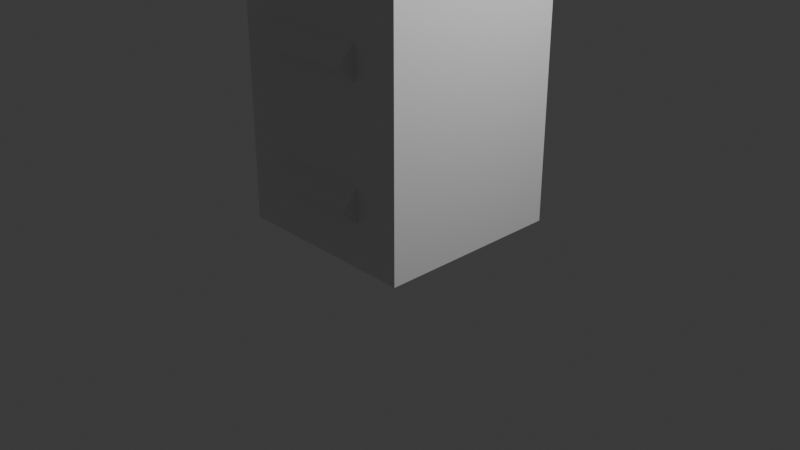 # Source: character.blend  (saved by Blender 4.0.36; exported with 4.5.12 LTS)
import bpy
from mathutils import Matrix  # noqa: F401  (used for matrix-valued properties, if any)

bpy.ops.wm.read_factory_settings(use_empty=True)
scene = bpy.context.scene
scene.name = 'Scene'

# ---- collections
col_collection = bpy.data.collections.new('Collection'); scene.collection.children.link(col_collection)

# ---- materials (node trees are filled in below, after node groups)
mat_material = bpy.data.materials.new('Material')
mat_material.alpha_threshold = 0.0
mat_material.use_transparent_shadow = False
mat_material.roughness = 0.5
mat_material.line_color = (0.0, 0.0, 0.0, 1.0)
mat_material_002 = bpy.data.materials.new('Material.002')
mat_material_002.alpha_threshold = 0.0
mat_material_002.use_transparent_shadow = False
mat_material_002.roughness = 0.5
mat_material_002.line_color = (0.0, 0.0, 0.0, 1.0)
mat_material_003 = bpy.data.materials.new('Material.003')
mat_material_003.alpha_threshold = 0.0
mat_material_003.use_transparent_shadow = False
mat_material_003.roughness = 0.5
mat_material_003.line_color = (0.0, 0.0, 0.0, 1.0)
mat_material_004 = bpy.data.materials.new('Material.004')
mat_material_004.alpha_threshold = 0.0
mat_material_004.use_transparent_shadow = False
mat_material_004.roughness = 0.5
mat_material_004.line_color = (0.0, 0.0, 0.0, 1.0)
mat_material_005 = bpy.data.materials.new('Material.005')
mat_material_005.alpha_threshold = 0.0
mat_material_005.use_transparent_shadow = False
mat_material_005.roughness = 0.5
mat_material_005.line_color = (0.0, 0.0, 0.0, 1.0)
mat_material_006 = bpy.data.materials.new('Material.006')
mat_material_006.alpha_threshold = 0.0
mat_material_006.use_transparent_shadow = False
mat_material_006.roughness = 0.5
mat_material_006.line_color = (0.0, 0.0, 0.0, 1.0)
mat_material_007 = bpy.data.materials.new('Material.007')
mat_material_007.alpha_threshold = 0.0
mat_material_007.use_transparent_shadow = False
mat_material_007.roughness = 0.5
mat_material_007.line_color = (0.0, 0.0, 0.0, 1.0)

# ---- material node trees
mat_material.use_nodes = True; mat_material.node_tree.nodes.clear()
_N = mat_material.node_tree.nodes; _L = mat_material.node_tree.links
n0 = _N.new('ShaderNodeOutputMaterial'); n0.name = 'Material Output'; n0.location = (300, 300)
n1 = _N.new('ShaderNodeBsdfPrincipled'); n1.name = 'Principled BSDF'; n1.location = (10, 300)
n1.inputs[3].default_value = 1.45
_L.new(n1.outputs[0], n0.inputs[0])
n0.is_active_output = True
mat_material_002.use_nodes = True; mat_material_002.node_tree.nodes.clear()
_N = mat_material_002.node_tree.nodes; _L = mat_material_002.node_tree.links
n0 = _N.new('ShaderNodeOutputMaterial'); n0.name = 'Material Output'; n0.location = (300, 300)
n1 = _N.new('ShaderNodeBsdfPrincipled'); n1.name = 'Principled BSDF'; n1.location = (10, 300)
n1.inputs[3].default_value = 1.45
_L.new(n1.outputs[0], n0.inputs[0])
n0.is_active_output = True
mat_material_003.use_nodes = True; mat_material_003.node_tree.nodes.clear()
_N = mat_material_003.node_tree.nodes; _L = mat_material_003.node_tree.links
n0 = _N.new('ShaderNodeOutputMaterial'); n0.name = 'Material Output'; n0.location = (300, 300)
n1 = _N.new('ShaderNodeBsdfPrincipled'); n1.name = 'Principled BSDF'; n1.location = (10, 300)
n1.inputs[3].default_value = 1.45
_L.new(n1.outputs[0], n0.inputs[0])
n0.is_active_output = True
mat_material_004.use_nodes = True; mat_material_004.node_tree.nodes.clear()
_N = mat_material_004.node_tree.nodes; _L = mat_material_004.node_tree.links
n0 = _N.new('ShaderNodeOutputMaterial'); n0.name = 'Material Output'; n0.location = (300, 300)
n1 = _N.new('ShaderNodeBsdfPrincipled'); n1.name = 'Principled BSDF'; n1.location = (10, 300)
n1.inputs[3].default_value = 1.45
_L.new(n1.outputs[0], n0.inputs[0])
n0.is_active_output = True
mat_material_005.use_nodes = True; mat_material_005.node_tree.nodes.clear()
_N = mat_material_005.node_tree.nodes; _L = mat_material_005.node_tree.links
n0 = _N.new('ShaderNodeOutputMaterial'); n0.name = 'Material Output'; n0.location = (300, 300)
n1 = _N.new('ShaderNodeBsdfPrincipled'); n1.name = 'Principled BSDF'; n1.location = (10, 300)
n1.inputs[3].default_value = 1.45
_L.new(n1.outputs[0], n0.inputs[0])
n0.is_active_output = True
mat_material_006.use_nodes = True; mat_material_006.node_tree.nodes.clear()
_N = mat_material_006.node_tree.nodes; _L = mat_material_006.node_tree.links
n0 = _N.new('ShaderNodeOutputMaterial'); n0.name = 'Material Output'; n0.location = (300, 300)
n1 = _N.new('ShaderNodeBsdfPrincipled'); n1.name = 'Principled BSDF'; n1.location = (10, 300)
n1.inputs[3].default_value = 1.45
_L.new(n1.outputs[0], n0.inputs[0])
n0.is_active_output = True
mat_material_007.use_nodes = True; mat_material_007.node_tree.nodes.clear()
_N = mat_material_007.node_tree.nodes; _L = mat_material_007.node_tree.links
n0 = _N.new('ShaderNodeOutputMaterial'); n0.name = 'Material Output'; n0.location = (300, 300)
n1 = _N.new('ShaderNodeBsdfPrincipled'); n1.name = 'Principled BSDF'; n1.location = (10, 300)
n1.inputs[3].default_value = 1.45
_L.new(n1.outputs[0], n0.inputs[0])
n0.is_active_output = True

# ---- world
world_world = bpy.data.worlds.new('World'); scene.world = world_world
world_world.use_nodes = True; world_world.node_tree.nodes.clear()
_N = world_world.node_tree.nodes; _L = world_world.node_tree.links
n0 = _N.new('ShaderNodeOutputWorld'); n0.name = 'World Output'; n0.location = (300, 300)
n1 = _N.new('ShaderNodeBackground'); n1.name = 'Background'; n1.location = (10, 300)
n1.inputs[0].default_value = (0.05088, 0.05088, 0.05088, 1.0)
_L.new(n1.outputs[0], n0.inputs[0])
n0.is_active_output = True
world_world.color = (0.05088, 0.05088, 0.05088)
world_world.use_sun_shadow = False
world_world.sun_shadow_jitter_overblur = 0.0

# ---- cameras
cam_camera = bpy.data.cameras.new('Camera')
cam_camera.clip_end = 100.0
cam_camera.ortho_scale = 7.314

# ---- lights
light_light = bpy.data.lights.new('Light', 'POINT')
light_light.transmission_factor = 0.0
light_light.use_soft_falloff = False
light_light.energy = 1000.0
light_light.shadow_soft_size = 0.1
light_light.shadow_maximum_resolution = 0.006
light_light.use_absolute_resolution = True

# ---- meshes
me_cube = bpy.data.meshes.new('Cube')
me_cube.from_pydata([(1.0, 1.0, 1.0), (1.0, 1.0, -1.0), (1.0, -1.0, 1.0), (1.0, -1.0, -1.0), (-1.0, 1.0, 1.0), (-1.0, 1.0, -1.0), (-1.0, -1.0, 1.0), (-1.0, -1.0, -1.0)], [], [(0, 4, 6, 2), (3, 2, 6, 7), (7, 6, 4, 5), (5, 1, 3, 7), (1, 0, 2, 3), (5, 4, 0, 1)])
_uv = me_cube.uv_layers.new(name='UVMap')
_uv.uv.foreach_set('vector', [0.625, 0.5, 0.875, 0.5, 0.875, 0.75, 0.625, 0.75, 0.375, 0.75, 0.625, 0.75, 0.625, 1.0, 0.375, 1.0, 0.375, 0.0, 0.625, 0.0, 0.625, 0.25, 0.375, 0.25, 0.125, 0.5, 0.375, 0.5, 0.375, 0.75, 0.125, 0.75, 0.375, 0.5, 0.625, 0.5, 0.625, 0.75, 0.375, 0.75, 0.375, 0.25, 0.625, 0.25, 0.625, 0.5, 0.375, 0.5])
me_cube.materials.append(mat_material)
me_cube.use_mirror_vertex_groups = False
me_cube.update()
me_cube_001 = bpy.data.meshes.new('Cube.001')
me_cube_001.from_pydata([(1.0, 1.0, 1.0), (1.0, 1.0, -1.0), (1.0, -1.0, 1.0), (1.0, -1.0, -1.0), (-1.0, 1.0, 1.0), (-1.0, 1.0, -1.0), (-1.0, -1.0, 1.0), (-1.0, -1.0, -1.0)], [], [(0, 4, 6, 2), (3, 2, 6, 7), (7, 6, 4, 5), (5, 1, 3, 7), (1, 0, 2, 3), (5, 4, 0, 1)])
_uv = me_cube_001.uv_layers.new(name='UVMap')
_uv.uv.foreach_set('vector', [0.625, 0.5, 0.875, 0.5, 0.875, 0.75, 0.625, 0.75, 0.375, 0.75, 0.625, 0.75, 0.625, 1.0, 0.375, 1.0, 0.375, 0.0, 0.625, 0.0, 0.625, 0.25, 0.375, 0.25, 0.125, 0.5, 0.375, 0.5, 0.375, 0.75, 0.125, 0.75, 0.375, 0.5, 0.625, 0.5, 0.625, 0.75, 0.375, 0.75, 0.375, 0.25, 0.625, 0.25, 0.625, 0.5, 0.375, 0.5])
me_cube_001.materials.append(mat_material_002)
me_cube_001.use_mirror_vertex_groups = False
me_cube_001.update()
me_cube_002 = bpy.data.meshes.new('Cube.002')
me_cube_002.from_pydata([(1.0, 1.0, 1.0), (1.0, 1.0, -1.0), (1.0, -1.0, 1.0), (1.0, -1.0, -1.0), (-1.0, 1.0, 1.0), (-1.0, 1.0, -1.0), (-1.0, -1.0, 1.0), (-1.0, -1.0, -1.0)], [], [(0, 4, 6, 2), (3, 2, 6, 7), (7, 6, 4, 5), (5, 1, 3, 7), (1, 0, 2, 3), (5, 4, 0, 1)])
_uv = me_cube_002.uv_layers.new(name='UVMap')
_uv.uv.foreach_set('vector', [0.625, 0.5, 0.875, 0.5, 0.875, 0.75, 0.625, 0.75, 0.375, 0.75, 0.625, 0.75, 0.625, 1.0, 0.375, 1.0, 0.375, 0.0, 0.625, 0.0, 0.625, 0.25, 0.375, 0.25, 0.125, 0.5, 0.375, 0.5, 0.375, 0.75, 0.125, 0.75, 0.375, 0.5, 0.625, 0.5, 0.625, 0.75, 0.375, 0.75, 0.375, 0.25, 0.625, 0.25, 0.625, 0.5, 0.375, 0.5])
me_cube_002.materials.append(mat_material_003)
me_cube_002.use_mirror_vertex_groups = False
me_cube_002.update()
me_cube_003 = bpy.data.meshes.new('Cube.003')
me_cube_003.from_pydata([(1.0, 1.0, 1.0), (1.0, 1.0, -1.0), (1.0, -1.0, 1.0), (1.0, -1.0, -1.0), (-1.0, 1.0, 1.0), (-1.0, 1.0, -1.0), (-1.0, -1.0, 1.0), (-1.0, -1.0, -1.0)], [], [(0, 4, 6, 2), (3, 2, 6, 7), (7, 6, 4, 5), (5, 1, 3, 7), (1, 0, 2, 3), (5, 4, 0, 1)])
_uv = me_cube_003.uv_layers.new(name='UVMap')
_uv.uv.foreach_set('vector', [0.625, 0.5, 0.875, 0.5, 0.875, 0.75, 0.625, 0.75, 0.375, 0.75, 0.625, 0.75, 0.625, 1.0, 0.375, 1.0, 0.375, 0.0, 0.625, 0.0, 0.625, 0.25, 0.375, 0.25, 0.125, 0.5, 0.375, 0.5, 0.375, 0.75, 0.125, 0.75, 0.375, 0.5, 0.625, 0.5, 0.625, 0.75, 0.375, 0.75, 0.375, 0.25, 0.625, 0.25, 0.625, 0.5, 0.375, 0.5])
me_cube_003.materials.append(mat_material_004)
me_cube_003.use_mirror_vertex_groups = False
me_cube_003.update()
me_cube_004 = bpy.data.meshes.new('Cube.004')
me_cube_004.from_pydata([(1.0, 1.0, 1.0), (1.0, 1.0, -1.0), (1.0, -1.0, 1.0), (1.0, -1.0, -1.0), (-1.0, 1.0, 1.0), (-1.0, 1.0, -1.0), (-1.0, -1.0, 1.0), (-1.0, -1.0, -1.0)], [], [(0, 4, 6, 2), (3, 2, 6, 7), (7, 6, 4, 5), (5, 1, 3, 7), (1, 0, 2, 3), (5, 4, 0, 1)])
_uv = me_cube_004.uv_layers.new(name='UVMap')
_uv.uv.foreach_set('vector', [0.625, 0.5, 0.875, 0.5, 0.875, 0.75, 0.625, 0.75, 0.375, 0.75, 0.625, 0.75, 0.625, 1.0, 0.375, 1.0, 0.375, 0.0, 0.625, 0.0, 0.625, 0.25, 0.375, 0.25, 0.125, 0.5, 0.375, 0.5, 0.375, 0.75, 0.125, 0.75, 0.375, 0.5, 0.625, 0.5, 0.625, 0.75, 0.375, 0.75, 0.375, 0.25, 0.625, 0.25, 0.625, 0.5, 0.375, 0.5])
me_cube_004.materials.append(mat_material_005)
me_cube_004.use_mirror_vertex_groups = False
me_cube_004.update()
me_cube_005 = bpy.data.meshes.new('Cube.005')
me_cube_005.from_pydata([(1.0, 1.0, 1.0), (1.0, 1.0, -1.0), (1.0, -1.0, 1.0), (1.0, -1.0, -1.0), (-1.0, 1.0, 1.0), (-1.0, 1.0, -1.0), (-1.0, -1.0, 1.0), (-1.0, -1.0, -1.0)], [], [(0, 4, 6, 2), (3, 2, 6, 7), (7, 6, 4, 5), (5, 1, 3, 7), (1, 0, 2, 3), (5, 4, 0, 1)])
_uv = me_cube_005.uv_layers.new(name='UVMap')
_uv.uv.foreach_set('vector', [0.625, 0.5, 0.875, 0.5, 0.875, 0.75, 0.625, 0.75, 0.375, 0.75, 0.625, 0.75, 0.625, 1.0, 0.375, 1.0, 0.375, 0.0, 0.625, 0.0, 0.625, 0.25, 0.375, 0.25, 0.125, 0.5, 0.375, 0.5, 0.375, 0.75, 0.125, 0.75, 0.375, 0.5, 0.625, 0.5, 0.625, 0.75, 0.375, 0.75, 0.375, 0.25, 0.625, 0.25, 0.625, 0.5, 0.375, 0.5])
me_cube_005.materials.append(mat_material_006)
me_cube_005.use_mirror_vertex_groups = False
me_cube_005.update()
me_cube_006 = bpy.data.meshes.new('Cube.006')
me_cube_006.from_pydata([(1.0, 1.0, 1.0), (1.0, 1.0, -1.0), (1.0, -1.0, 1.0), (1.0, -1.0, -1.0), (-1.0, 1.0, 1.0), (-1.0, 1.0, -1.0), (-1.0, -1.0, 1.0), (-1.0, -1.0, -1.0)], [], [(0, 4, 6, 2), (3, 2, 6, 7), (7, 6, 4, 5), (5, 1, 3, 7), (1, 0, 2, 3), (5, 4, 0, 1)])
_uv = me_cube_006.uv_layers.new(name='UVMap')
_uv.uv.foreach_set('vector', [0.625, 0.5, 0.875, 0.5, 0.875, 0.75, 0.625, 0.75, 0.375, 0.75, 0.625, 0.75, 0.625, 1.0, 0.375, 1.0, 0.375, 0.0, 0.625, 0.0, 0.625, 0.25, 0.375, 0.25, 0.125, 0.5, 0.375, 0.5, 0.375, 0.75, 0.125, 0.75, 0.375, 0.5, 0.625, 0.5, 0.625, 0.75, 0.375, 0.75, 0.375, 0.25, 0.625, 0.25, 0.625, 0.5, 0.375, 0.5])
me_cube_006.materials.append(mat_material_007)
me_cube_006.use_mirror_vertex_groups = False
me_cube_006.update()

# ---- objects
ob_cube = bpy.data.objects.new('Cube', me_cube)
ob_light = bpy.data.objects.new('Light', light_light)
ob_camera = bpy.data.objects.new('Camera', cam_camera)
ob_cube_001 = bpy.data.objects.new('Cube.001', me_cube_001)
ob_cube_002 = bpy.data.objects.new('Cube.002', me_cube_002)
ob_cube_003 = bpy.data.objects.new('Cube.003', me_cube_003)
ob_cube_004 = bpy.data.objects.new('Cube.004', me_cube_004)
ob_cube_005 = bpy.data.objects.new('Cube.005', me_cube_005)
ob_cube_006 = bpy.data.objects.new('Cube.006', me_cube_006)

# ---- transforms, parenting, visibility, modifiers, constraints
ob_cube.location = (0.0, 0.0, 2.0)
ob_cube.scale = (1.0, 1.0, 2.0)
ob_cube.lock_rotations_4d = False
ob_cube.empty_display_type = 'ARROWS'
ob_cube.lineart.crease_threshold = 0.0
ob_light.location = (4.076, 1.005, 5.904)
ob_light.rotation_euler = (0.6503, 0.05522, 1.866)
ob_light.lock_rotations_4d = False
ob_light.empty_display_type = 'ARROWS'
ob_light.color = (0.0, 0.0, 0.0, 0.0)
ob_light.lineart.crease_threshold = 0.0
ob_camera.location = (7.359, -6.926, 4.958)
ob_camera.rotation_euler = (1.109, 0.0, 0.8149)
ob_camera.lock_rotations_4d = False
ob_camera.empty_display_type = 'ARROWS'
ob_camera.color = (0.0, 0.0, 0.0, 0.0)
ob_camera.display_type = 'WIRE'
ob_camera.lineart.crease_threshold = 0.0
ob_cube_001.location = (0.0, 0.0, 3.496)
ob_cube_001.scale = (0.5092, 0.5092, 0.5092)
ob_cube_001.lock_rotations_4d = False
ob_cube_001.empty_display_type = 'ARROWS'
ob_cube_001.lineart.crease_threshold = 0.0
ob_cube_002.location = (0.0, 0.0, 2.025)
ob_cube_002.scale = (0.5092, 0.5092, 0.8296)
ob_cube_002.lock_rotations_4d = False
ob_cube_002.empty_display_type = 'ARROWS'
ob_cube_002.lineart.crease_threshold = 0.0
ob_cube_003.location = (0.0, 0.6847, 2.249)
ob_cube_003.rotation_euler = (0.7055, -0.0, 0.0)
ob_cube_003.scale = (0.5092, 0.1721, 0.5092)
ob_cube_003.lock_rotations_4d = False
ob_cube_003.empty_display_type = 'ARROWS'
ob_cube_003.lineart.crease_threshold = 0.0
ob_cube_004.location = (0.0, -0.7219, 2.249)
ob_cube_004.rotation_euler = (0.7055, -0.0, 3.142)
ob_cube_004.scale = (0.5092, 0.1721, 0.5092)
ob_cube_004.lock_rotations_4d = False
ob_cube_004.empty_display_type = 'ARROWS'
ob_cube_004.lineart.crease_threshold = 0.0
ob_cube_005.location = (0.0, -0.7219, 0.8925)
ob_cube_005.rotation_euler = (0.7055, -0.0, 3.142)
ob_cube_005.scale = (0.5092, 0.1721, 0.5092)
ob_cube_005.lock_rotations_4d = False
ob_cube_005.empty_display_type = 'ARROWS'
ob_cube_005.lineart.crease_threshold = 0.0
ob_cube_006.location = (0.0, 0.6847, 0.8925)
ob_cube_006.rotation_euler = (0.7055, -0.0, 0.0)
ob_cube_006.scale = (0.5092, 0.1721, 0.5092)
ob_cube_006.lock_rotations_4d = False
ob_cube_006.empty_display_type = 'ARROWS'
ob_cube_006.lineart.crease_threshold = 0.0

# ---- collection membership
col_collection.objects.link(ob_cube)
col_collection.objects.link(ob_light)
col_collection.objects.link(ob_camera)
col_collection.objects.link(ob_cube_001)
col_collection.objects.link(ob_cube_002)
col_collection.objects.link(ob_cube_003)
col_collection.objects.link(ob_cube_004)
col_collection.objects.link(ob_cube_005)
col_collection.objects.link(ob_cube_006)

# ---- scene / render settings (as saved in the file)
scene.camera = ob_camera
scene.frame_start = 1; scene.frame_end = 250; scene.frame_set(1)
scene.render.engine = 'BLENDER_EEVEE_NEXT'
scene.cycles.sampling_pattern = 'TABULATED_SOBOL'
bpy.context.view_layer.update()
